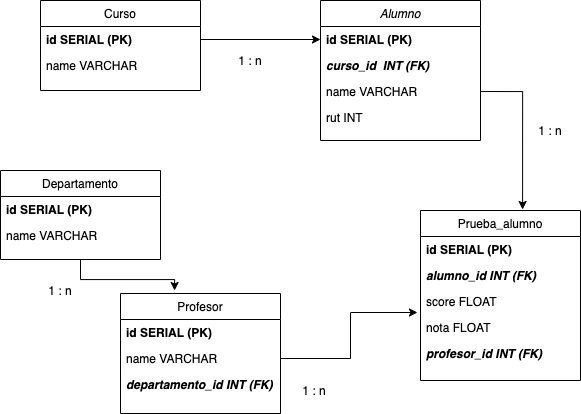

The diagram above was exported from draw.io. Its source (the exported page's mxGraphModel, read from the mxfile embedded in the PNG):
<mxGraphModel dx="972" dy="552" grid="1" gridSize="10" guides="1" tooltips="1" connect="1" arrows="1" fold="1" page="1" pageScale="1" pageWidth="827" pageHeight="1169" math="0" shadow="0">
  <root>
    <mxCell id="WIyWlLk6GJQsqaUBKTNV-0" />
    <mxCell id="WIyWlLk6GJQsqaUBKTNV-1" parent="WIyWlLk6GJQsqaUBKTNV-0" />
    <mxCell id="GQZ_QkU4NASlvRUEd0ug-1" value="1 : n" style="text;html=1;strokeColor=none;fillColor=none;align=center;verticalAlign=middle;whiteSpace=wrap;rounded=0;" vertex="1" parent="WIyWlLk6GJQsqaUBKTNV-1">
      <mxGeometry x="330" y="160" width="40" height="20" as="geometry" />
    </mxCell>
    <mxCell id="zkfFHV4jXpPFQw0GAbJ--0" value="Alumno" style="swimlane;fontStyle=2;align=center;verticalAlign=top;childLayout=stackLayout;horizontal=1;startSize=26;horizontalStack=0;resizeParent=1;resizeLast=0;collapsible=1;marginBottom=0;rounded=0;shadow=0;strokeWidth=1;" parent="WIyWlLk6GJQsqaUBKTNV-1" vertex="1">
      <mxGeometry x="420" y="110" width="160" height="140" as="geometry">
        <mxRectangle x="230" y="140" width="160" height="26" as="alternateBounds" />
      </mxGeometry>
    </mxCell>
    <mxCell id="zkfFHV4jXpPFQw0GAbJ--1" value="id SERIAL (PK)" style="text;align=left;verticalAlign=top;spacingLeft=4;spacingRight=4;overflow=hidden;rotatable=0;points=[[0,0.5],[1,0.5]];portConstraint=eastwest;fontStyle=1" parent="zkfFHV4jXpPFQw0GAbJ--0" vertex="1">
      <mxGeometry y="26" width="160" height="26" as="geometry" />
    </mxCell>
    <mxCell id="GQZ_QkU4NASlvRUEd0ug-3" value="curso_id  INT (FK)" style="text;align=left;verticalAlign=top;spacingLeft=4;spacingRight=4;overflow=hidden;rotatable=0;points=[[0,0.5],[1,0.5]];portConstraint=eastwest;rounded=0;shadow=0;html=0;fontStyle=3" vertex="1" parent="zkfFHV4jXpPFQw0GAbJ--0">
      <mxGeometry y="52" width="160" height="26" as="geometry" />
    </mxCell>
    <mxCell id="zkfFHV4jXpPFQw0GAbJ--2" value="name VARCHAR" style="text;align=left;verticalAlign=top;spacingLeft=4;spacingRight=4;overflow=hidden;rotatable=0;points=[[0,0.5],[1,0.5]];portConstraint=eastwest;rounded=0;shadow=0;html=0;" parent="zkfFHV4jXpPFQw0GAbJ--0" vertex="1">
      <mxGeometry y="78" width="160" height="26" as="geometry" />
    </mxCell>
    <mxCell id="zkfFHV4jXpPFQw0GAbJ--3" value="rut INT" style="text;align=left;verticalAlign=top;spacingLeft=4;spacingRight=4;overflow=hidden;rotatable=0;points=[[0,0.5],[1,0.5]];portConstraint=eastwest;rounded=0;shadow=0;html=0;" parent="zkfFHV4jXpPFQw0GAbJ--0" vertex="1">
      <mxGeometry y="104" width="160" height="26" as="geometry" />
    </mxCell>
    <mxCell id="GQZ_QkU4NASlvRUEd0ug-2" style="edgeStyle=orthogonalEdgeStyle;rounded=0;orthogonalLoop=1;jettySize=auto;html=1;exitX=1;exitY=0.5;exitDx=0;exitDy=0;entryX=0;entryY=0.5;entryDx=0;entryDy=0;" edge="1" parent="WIyWlLk6GJQsqaUBKTNV-1" source="zkfFHV4jXpPFQw0GAbJ--18" target="zkfFHV4jXpPFQw0GAbJ--1">
      <mxGeometry relative="1" as="geometry" />
    </mxCell>
    <mxCell id="GQZ_QkU4NASlvRUEd0ug-13" value="profesor_id INT (FK)" style="text;align=left;verticalAlign=top;spacingLeft=4;spacingRight=4;overflow=hidden;rotatable=0;points=[[0,0.5],[1,0.5]];portConstraint=eastwest;fontStyle=3" vertex="1" parent="WIyWlLk6GJQsqaUBKTNV-1">
      <mxGeometry x="520" y="450" width="160" height="26" as="geometry" />
    </mxCell>
    <mxCell id="GQZ_QkU4NASlvRUEd0ug-14" style="edgeStyle=orthogonalEdgeStyle;rounded=0;orthogonalLoop=1;jettySize=auto;html=1;exitX=1;exitY=0.5;exitDx=0;exitDy=0;entryX=0.638;entryY=-0.006;entryDx=0;entryDy=0;entryPerimeter=0;" edge="1" parent="WIyWlLk6GJQsqaUBKTNV-1" source="zkfFHV4jXpPFQw0GAbJ--2" target="GQZ_QkU4NASlvRUEd0ug-7">
      <mxGeometry relative="1" as="geometry" />
    </mxCell>
    <mxCell id="GQZ_QkU4NASlvRUEd0ug-7" value="Prueba_alumno" style="swimlane;fontStyle=0;align=center;verticalAlign=top;childLayout=stackLayout;horizontal=1;startSize=26;horizontalStack=0;resizeParent=1;resizeLast=0;collapsible=1;marginBottom=0;rounded=0;shadow=0;strokeWidth=1;" vertex="1" parent="WIyWlLk6GJQsqaUBKTNV-1">
      <mxGeometry x="520" y="320" width="160" height="170" as="geometry">
        <mxRectangle x="340" y="380" width="170" height="26" as="alternateBounds" />
      </mxGeometry>
    </mxCell>
    <mxCell id="GQZ_QkU4NASlvRUEd0ug-8" value="id SERIAL (PK)" style="text;align=left;verticalAlign=top;spacingLeft=4;spacingRight=4;overflow=hidden;rotatable=0;points=[[0,0.5],[1,0.5]];portConstraint=eastwest;fontStyle=1" vertex="1" parent="GQZ_QkU4NASlvRUEd0ug-7">
      <mxGeometry y="26" width="160" height="26" as="geometry" />
    </mxCell>
    <mxCell id="GQZ_QkU4NASlvRUEd0ug-9" value="alumno_id INT (FK)" style="text;align=left;verticalAlign=top;spacingLeft=4;spacingRight=4;overflow=hidden;rotatable=0;points=[[0,0.5],[1,0.5]];portConstraint=eastwest;fontStyle=3" vertex="1" parent="GQZ_QkU4NASlvRUEd0ug-7">
      <mxGeometry y="52" width="160" height="26" as="geometry" />
    </mxCell>
    <mxCell id="GQZ_QkU4NASlvRUEd0ug-11" value="score FLOAT" style="text;align=left;verticalAlign=top;spacingLeft=4;spacingRight=4;overflow=hidden;rotatable=0;points=[[0,0.5],[1,0.5]];portConstraint=eastwest;" vertex="1" parent="GQZ_QkU4NASlvRUEd0ug-7">
      <mxGeometry y="78" width="160" height="26" as="geometry" />
    </mxCell>
    <mxCell id="GQZ_QkU4NASlvRUEd0ug-12" value="nota FLOAT" style="text;align=left;verticalAlign=top;spacingLeft=4;spacingRight=4;overflow=hidden;rotatable=0;points=[[0,0.5],[1,0.5]];portConstraint=eastwest;" vertex="1" parent="GQZ_QkU4NASlvRUEd0ug-7">
      <mxGeometry y="104" width="160" height="26" as="geometry" />
    </mxCell>
    <mxCell id="GQZ_QkU4NASlvRUEd0ug-21" style="edgeStyle=orthogonalEdgeStyle;rounded=0;orthogonalLoop=1;jettySize=auto;html=1;exitX=0.5;exitY=1;exitDx=0;exitDy=0;entryX=0.338;entryY=-0.025;entryDx=0;entryDy=0;entryPerimeter=0;" edge="1" parent="WIyWlLk6GJQsqaUBKTNV-1" source="zkfFHV4jXpPFQw0GAbJ--6" target="GQZ_QkU4NASlvRUEd0ug-16">
      <mxGeometry relative="1" as="geometry" />
    </mxCell>
    <mxCell id="zkfFHV4jXpPFQw0GAbJ--6" value="Departamento" style="swimlane;fontStyle=0;align=center;verticalAlign=top;childLayout=stackLayout;horizontal=1;startSize=26;horizontalStack=0;resizeParent=1;resizeLast=0;collapsible=1;marginBottom=0;rounded=0;shadow=0;strokeWidth=1;" parent="WIyWlLk6GJQsqaUBKTNV-1" vertex="1">
      <mxGeometry x="100" y="280" width="160" height="89" as="geometry">
        <mxRectangle x="130" y="380" width="160" height="26" as="alternateBounds" />
      </mxGeometry>
    </mxCell>
    <mxCell id="zkfFHV4jXpPFQw0GAbJ--7" value="id SERIAL (PK)" style="text;align=left;verticalAlign=top;spacingLeft=4;spacingRight=4;overflow=hidden;rotatable=0;points=[[0,0.5],[1,0.5]];portConstraint=eastwest;fontStyle=1" parent="zkfFHV4jXpPFQw0GAbJ--6" vertex="1">
      <mxGeometry y="26" width="160" height="26" as="geometry" />
    </mxCell>
    <mxCell id="zkfFHV4jXpPFQw0GAbJ--8" value="name VARCHAR" style="text;align=left;verticalAlign=top;spacingLeft=4;spacingRight=4;overflow=hidden;rotatable=0;points=[[0,0.5],[1,0.5]];portConstraint=eastwest;rounded=0;shadow=0;html=0;" parent="zkfFHV4jXpPFQw0GAbJ--6" vertex="1">
      <mxGeometry y="52" width="160" height="26" as="geometry" />
    </mxCell>
    <mxCell id="GQZ_QkU4NASlvRUEd0ug-20" style="edgeStyle=orthogonalEdgeStyle;rounded=0;orthogonalLoop=1;jettySize=auto;html=1;exitX=1;exitY=0.5;exitDx=0;exitDy=0;entryX=-0.019;entryY=-0.077;entryDx=0;entryDy=0;entryPerimeter=0;" edge="1" parent="WIyWlLk6GJQsqaUBKTNV-1" source="GQZ_QkU4NASlvRUEd0ug-18" target="GQZ_QkU4NASlvRUEd0ug-12">
      <mxGeometry relative="1" as="geometry" />
    </mxCell>
    <mxCell id="GQZ_QkU4NASlvRUEd0ug-22" value="1 : n" style="text;html=1;strokeColor=none;fillColor=none;align=center;verticalAlign=middle;whiteSpace=wrap;rounded=0;" vertex="1" parent="WIyWlLk6GJQsqaUBKTNV-1">
      <mxGeometry x="630" y="230" width="40" height="20" as="geometry" />
    </mxCell>
    <mxCell id="GQZ_QkU4NASlvRUEd0ug-24" value="1 : n" style="text;html=1;strokeColor=none;fillColor=none;align=center;verticalAlign=middle;whiteSpace=wrap;rounded=0;" vertex="1" parent="WIyWlLk6GJQsqaUBKTNV-1">
      <mxGeometry x="394" y="490" width="40" height="20" as="geometry" />
    </mxCell>
    <mxCell id="GQZ_QkU4NASlvRUEd0ug-25" value="1 : n" style="text;html=1;strokeColor=none;fillColor=none;align=center;verticalAlign=middle;whiteSpace=wrap;rounded=0;" vertex="1" parent="WIyWlLk6GJQsqaUBKTNV-1">
      <mxGeometry x="140" y="390" width="40" height="20" as="geometry" />
    </mxCell>
    <mxCell id="zkfFHV4jXpPFQw0GAbJ--17" value="Curso" style="swimlane;fontStyle=0;align=center;verticalAlign=top;childLayout=stackLayout;horizontal=1;startSize=26;horizontalStack=0;resizeParent=1;resizeLast=0;collapsible=1;marginBottom=0;rounded=0;shadow=0;strokeWidth=1;" parent="WIyWlLk6GJQsqaUBKTNV-1" vertex="1">
      <mxGeometry x="140" y="110" width="160" height="90" as="geometry">
        <mxRectangle x="550" y="140" width="160" height="26" as="alternateBounds" />
      </mxGeometry>
    </mxCell>
    <mxCell id="zkfFHV4jXpPFQw0GAbJ--18" value="id SERIAL (PK)" style="text;align=left;verticalAlign=top;spacingLeft=4;spacingRight=4;overflow=hidden;rotatable=0;points=[[0,0.5],[1,0.5]];portConstraint=eastwest;fontStyle=1" parent="zkfFHV4jXpPFQw0GAbJ--17" vertex="1">
      <mxGeometry y="26" width="160" height="26" as="geometry" />
    </mxCell>
    <mxCell id="zkfFHV4jXpPFQw0GAbJ--19" value="name VARCHAR" style="text;align=left;verticalAlign=top;spacingLeft=4;spacingRight=4;overflow=hidden;rotatable=0;points=[[0,0.5],[1,0.5]];portConstraint=eastwest;rounded=0;shadow=0;html=0;" parent="zkfFHV4jXpPFQw0GAbJ--17" vertex="1">
      <mxGeometry y="52" width="160" height="26" as="geometry" />
    </mxCell>
    <mxCell id="GQZ_QkU4NASlvRUEd0ug-16" value="Profesor" style="swimlane;fontStyle=0;align=center;verticalAlign=top;childLayout=stackLayout;horizontal=1;startSize=26;horizontalStack=0;resizeParent=1;resizeLast=0;collapsible=1;marginBottom=0;rounded=0;shadow=0;strokeWidth=1;" vertex="1" parent="WIyWlLk6GJQsqaUBKTNV-1">
      <mxGeometry x="220" y="403" width="160" height="120" as="geometry">
        <mxRectangle x="130" y="380" width="160" height="26" as="alternateBounds" />
      </mxGeometry>
    </mxCell>
    <mxCell id="GQZ_QkU4NASlvRUEd0ug-17" value="id SERIAL (PK)" style="text;align=left;verticalAlign=top;spacingLeft=4;spacingRight=4;overflow=hidden;rotatable=0;points=[[0,0.5],[1,0.5]];portConstraint=eastwest;fontStyle=1" vertex="1" parent="GQZ_QkU4NASlvRUEd0ug-16">
      <mxGeometry y="26" width="160" height="26" as="geometry" />
    </mxCell>
    <mxCell id="GQZ_QkU4NASlvRUEd0ug-18" value="name VARCHAR" style="text;align=left;verticalAlign=top;spacingLeft=4;spacingRight=4;overflow=hidden;rotatable=0;points=[[0,0.5],[1,0.5]];portConstraint=eastwest;rounded=0;shadow=0;html=0;" vertex="1" parent="GQZ_QkU4NASlvRUEd0ug-16">
      <mxGeometry y="52" width="160" height="26" as="geometry" />
    </mxCell>
    <mxCell id="GQZ_QkU4NASlvRUEd0ug-19" value="departamento_id INT (FK)" style="text;align=left;verticalAlign=top;spacingLeft=4;spacingRight=4;overflow=hidden;rotatable=0;points=[[0,0.5],[1,0.5]];portConstraint=eastwest;rounded=0;shadow=0;html=0;fontStyle=3" vertex="1" parent="GQZ_QkU4NASlvRUEd0ug-16">
      <mxGeometry y="78" width="160" height="26" as="geometry" />
    </mxCell>
  </root>
</mxGraphModel>